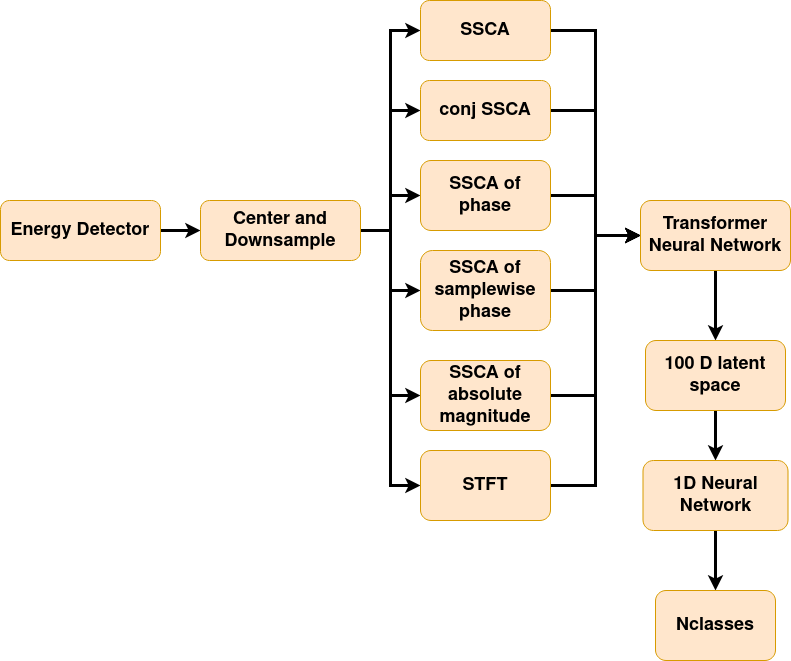

The diagram above was exported from draw.io. Its source (the exported page's mxGraphModel, read from the mxfile embedded in the PNG):
<mxGraphModel dx="1362" dy="915" grid="1" gridSize="10" guides="1" tooltips="1" connect="1" arrows="1" fold="1" page="1" pageScale="1" pageWidth="850" pageHeight="1100" math="0" shadow="0">
  <root>
    <mxCell id="0" />
    <mxCell id="1" parent="0" />
    <mxCell id="kNJNjHivX1ksG2sdDAo8-2" style="edgeStyle=orthogonalEdgeStyle;rounded=0;orthogonalLoop=1;jettySize=auto;html=1;strokeWidth=3;" edge="1" parent="1" source="kNJNjHivX1ksG2sdDAo8-1">
      <mxGeometry relative="1" as="geometry">
        <mxPoint x="280" y="270" as="targetPoint" />
      </mxGeometry>
    </mxCell>
    <mxCell id="kNJNjHivX1ksG2sdDAo8-1" value="&lt;font style=&quot;font-size: 18px;&quot;&gt;&lt;b&gt;Energy Detector&lt;br&gt;&lt;/b&gt;&lt;/font&gt;" style="rounded=1;whiteSpace=wrap;html=1;fillColor=#ffe6cc;strokeColor=#d79b00;" vertex="1" parent="1">
      <mxGeometry x="80" y="240" width="160" height="60" as="geometry" />
    </mxCell>
    <mxCell id="kNJNjHivX1ksG2sdDAo8-10" style="edgeStyle=orthogonalEdgeStyle;rounded=0;orthogonalLoop=1;jettySize=auto;html=1;entryX=0;entryY=0.5;entryDx=0;entryDy=0;strokeWidth=3;" edge="1" parent="1" source="kNJNjHivX1ksG2sdDAo8-3" target="kNJNjHivX1ksG2sdDAo8-4">
      <mxGeometry relative="1" as="geometry" />
    </mxCell>
    <mxCell id="kNJNjHivX1ksG2sdDAo8-11" style="edgeStyle=orthogonalEdgeStyle;rounded=0;orthogonalLoop=1;jettySize=auto;html=1;entryX=0;entryY=0.5;entryDx=0;entryDy=0;strokeWidth=3;" edge="1" parent="1" source="kNJNjHivX1ksG2sdDAo8-3" target="kNJNjHivX1ksG2sdDAo8-5">
      <mxGeometry relative="1" as="geometry" />
    </mxCell>
    <mxCell id="kNJNjHivX1ksG2sdDAo8-12" style="edgeStyle=orthogonalEdgeStyle;rounded=0;orthogonalLoop=1;jettySize=auto;html=1;entryX=0;entryY=0.5;entryDx=0;entryDy=0;strokeWidth=3;" edge="1" parent="1" source="kNJNjHivX1ksG2sdDAo8-3" target="kNJNjHivX1ksG2sdDAo8-6">
      <mxGeometry relative="1" as="geometry" />
    </mxCell>
    <mxCell id="kNJNjHivX1ksG2sdDAo8-13" style="edgeStyle=orthogonalEdgeStyle;rounded=0;orthogonalLoop=1;jettySize=auto;html=1;entryX=0;entryY=0.5;entryDx=0;entryDy=0;strokeWidth=3;" edge="1" parent="1" source="kNJNjHivX1ksG2sdDAo8-3" target="kNJNjHivX1ksG2sdDAo8-7">
      <mxGeometry relative="1" as="geometry" />
    </mxCell>
    <mxCell id="kNJNjHivX1ksG2sdDAo8-14" style="edgeStyle=orthogonalEdgeStyle;rounded=0;orthogonalLoop=1;jettySize=auto;html=1;entryX=0;entryY=0.5;entryDx=0;entryDy=0;strokeWidth=3;" edge="1" parent="1" source="kNJNjHivX1ksG2sdDAo8-3" target="kNJNjHivX1ksG2sdDAo8-8">
      <mxGeometry relative="1" as="geometry" />
    </mxCell>
    <mxCell id="kNJNjHivX1ksG2sdDAo8-26" style="edgeStyle=orthogonalEdgeStyle;rounded=0;orthogonalLoop=1;jettySize=auto;html=1;entryX=0;entryY=0.5;entryDx=0;entryDy=0;strokeWidth=3;" edge="1" parent="1" source="kNJNjHivX1ksG2sdDAo8-3" target="kNJNjHivX1ksG2sdDAo8-9">
      <mxGeometry relative="1" as="geometry" />
    </mxCell>
    <mxCell id="kNJNjHivX1ksG2sdDAo8-3" value="&lt;font style=&quot;font-size: 18px;&quot;&gt;&lt;b&gt;Center and Downsample&lt;/b&gt;&lt;/font&gt;" style="rounded=1;whiteSpace=wrap;html=1;fillColor=#ffe6cc;strokeColor=#d79b00;" vertex="1" parent="1">
      <mxGeometry x="280" y="240" width="160" height="60" as="geometry" />
    </mxCell>
    <mxCell id="kNJNjHivX1ksG2sdDAo8-17" style="edgeStyle=orthogonalEdgeStyle;rounded=0;orthogonalLoop=1;jettySize=auto;html=1;entryX=0;entryY=0.5;entryDx=0;entryDy=0;strokeWidth=3;" edge="1" parent="1" source="kNJNjHivX1ksG2sdDAo8-4" target="kNJNjHivX1ksG2sdDAo8-16">
      <mxGeometry relative="1" as="geometry" />
    </mxCell>
    <mxCell id="kNJNjHivX1ksG2sdDAo8-4" value="&lt;font style=&quot;font-size: 18px;&quot;&gt;&lt;b&gt;SSCA&lt;/b&gt;&lt;/font&gt;" style="rounded=1;whiteSpace=wrap;html=1;fillColor=#ffe6cc;strokeColor=#d79b00;" vertex="1" parent="1">
      <mxGeometry x="500" y="40" width="130" height="60" as="geometry" />
    </mxCell>
    <mxCell id="kNJNjHivX1ksG2sdDAo8-18" style="edgeStyle=orthogonalEdgeStyle;rounded=0;orthogonalLoop=1;jettySize=auto;html=1;entryX=0;entryY=0.5;entryDx=0;entryDy=0;strokeWidth=3;" edge="1" parent="1" source="kNJNjHivX1ksG2sdDAo8-5" target="kNJNjHivX1ksG2sdDAo8-16">
      <mxGeometry relative="1" as="geometry" />
    </mxCell>
    <mxCell id="kNJNjHivX1ksG2sdDAo8-5" value="&lt;font style=&quot;font-size: 18px;&quot;&gt;&lt;b&gt;conj SSCA&lt;/b&gt;&lt;/font&gt;" style="rounded=1;whiteSpace=wrap;html=1;fillColor=#ffe6cc;strokeColor=#d79b00;" vertex="1" parent="1">
      <mxGeometry x="500" y="120" width="130" height="60" as="geometry" />
    </mxCell>
    <mxCell id="kNJNjHivX1ksG2sdDAo8-19" style="edgeStyle=orthogonalEdgeStyle;rounded=0;orthogonalLoop=1;jettySize=auto;html=1;entryX=0;entryY=0.5;entryDx=0;entryDy=0;strokeWidth=3;" edge="1" parent="1" source="kNJNjHivX1ksG2sdDAo8-6" target="kNJNjHivX1ksG2sdDAo8-16">
      <mxGeometry relative="1" as="geometry" />
    </mxCell>
    <mxCell id="kNJNjHivX1ksG2sdDAo8-6" value="&lt;font style=&quot;font-size: 18px;&quot;&gt;&lt;b&gt;SSCA of phase&lt;/b&gt;&lt;/font&gt;" style="rounded=1;whiteSpace=wrap;html=1;fillColor=#ffe6cc;strokeColor=#d79b00;" vertex="1" parent="1">
      <mxGeometry x="500" y="200" width="130" height="70" as="geometry" />
    </mxCell>
    <mxCell id="kNJNjHivX1ksG2sdDAo8-20" style="edgeStyle=orthogonalEdgeStyle;rounded=0;orthogonalLoop=1;jettySize=auto;html=1;entryX=0;entryY=0.5;entryDx=0;entryDy=0;strokeWidth=3;" edge="1" parent="1" source="kNJNjHivX1ksG2sdDAo8-7" target="kNJNjHivX1ksG2sdDAo8-16">
      <mxGeometry relative="1" as="geometry" />
    </mxCell>
    <mxCell id="kNJNjHivX1ksG2sdDAo8-7" value="&lt;b&gt;&lt;font style=&quot;font-size: 18px;&quot;&gt;SSCA of samplewise phase&lt;/font&gt;&lt;/b&gt;" style="rounded=1;whiteSpace=wrap;html=1;fillColor=#ffe6cc;strokeColor=#d79b00;" vertex="1" parent="1">
      <mxGeometry x="500" y="290" width="130" height="80" as="geometry" />
    </mxCell>
    <mxCell id="kNJNjHivX1ksG2sdDAo8-21" style="edgeStyle=orthogonalEdgeStyle;rounded=0;orthogonalLoop=1;jettySize=auto;html=1;entryX=0;entryY=0.5;entryDx=0;entryDy=0;strokeWidth=3;" edge="1" parent="1" source="kNJNjHivX1ksG2sdDAo8-8" target="kNJNjHivX1ksG2sdDAo8-16">
      <mxGeometry relative="1" as="geometry" />
    </mxCell>
    <mxCell id="kNJNjHivX1ksG2sdDAo8-8" value="&lt;font style=&quot;font-size: 18px;&quot;&gt;&lt;b&gt;SSCA of absolute magnitude&lt;/b&gt;&lt;/font&gt;" style="rounded=1;whiteSpace=wrap;html=1;fillColor=#ffe6cc;strokeColor=#d79b00;" vertex="1" parent="1">
      <mxGeometry x="500" y="400" width="130" height="70" as="geometry" />
    </mxCell>
    <mxCell id="kNJNjHivX1ksG2sdDAo8-25" style="edgeStyle=orthogonalEdgeStyle;rounded=0;orthogonalLoop=1;jettySize=auto;html=1;entryX=0;entryY=0.5;entryDx=0;entryDy=0;strokeWidth=3;" edge="1" parent="1" source="kNJNjHivX1ksG2sdDAo8-9" target="kNJNjHivX1ksG2sdDAo8-16">
      <mxGeometry relative="1" as="geometry" />
    </mxCell>
    <mxCell id="kNJNjHivX1ksG2sdDAo8-9" value="&lt;font style=&quot;font-size: 18px;&quot;&gt;&lt;b&gt;STFT&lt;/b&gt;&lt;/font&gt;" style="rounded=1;whiteSpace=wrap;html=1;fillColor=#ffe6cc;strokeColor=#d79b00;" vertex="1" parent="1">
      <mxGeometry x="500" y="490" width="130" height="70" as="geometry" />
    </mxCell>
    <mxCell id="kNJNjHivX1ksG2sdDAo8-28" style="edgeStyle=orthogonalEdgeStyle;rounded=0;orthogonalLoop=1;jettySize=auto;html=1;strokeWidth=3;" edge="1" parent="1" source="kNJNjHivX1ksG2sdDAo8-16" target="kNJNjHivX1ksG2sdDAo8-27">
      <mxGeometry relative="1" as="geometry" />
    </mxCell>
    <mxCell id="kNJNjHivX1ksG2sdDAo8-16" value="&lt;font style=&quot;font-size: 18px;&quot;&gt;&lt;b&gt;Transformer Neural Network&lt;/b&gt;&lt;/font&gt;" style="rounded=1;whiteSpace=wrap;html=1;fillColor=#ffe6cc;strokeColor=#d79b00;" vertex="1" parent="1">
      <mxGeometry x="720" y="240" width="150" height="70" as="geometry" />
    </mxCell>
    <mxCell id="kNJNjHivX1ksG2sdDAo8-34" style="edgeStyle=orthogonalEdgeStyle;rounded=0;orthogonalLoop=1;jettySize=auto;html=1;strokeWidth=3;" edge="1" parent="1" source="kNJNjHivX1ksG2sdDAo8-27" target="kNJNjHivX1ksG2sdDAo8-29">
      <mxGeometry relative="1" as="geometry" />
    </mxCell>
    <mxCell id="kNJNjHivX1ksG2sdDAo8-27" value="&lt;font style=&quot;font-size: 18px;&quot;&gt;&lt;b&gt;100 D latent space&lt;/b&gt;&lt;/font&gt;" style="rounded=1;whiteSpace=wrap;html=1;fillColor=#ffe6cc;strokeColor=#d79b00;" vertex="1" parent="1">
      <mxGeometry x="725" y="380" width="140" height="70" as="geometry" />
    </mxCell>
    <mxCell id="kNJNjHivX1ksG2sdDAo8-35" style="edgeStyle=orthogonalEdgeStyle;rounded=0;orthogonalLoop=1;jettySize=auto;html=1;entryX=0.5;entryY=0;entryDx=0;entryDy=0;strokeWidth=3;" edge="1" parent="1" source="kNJNjHivX1ksG2sdDAo8-29" target="kNJNjHivX1ksG2sdDAo8-32">
      <mxGeometry relative="1" as="geometry" />
    </mxCell>
    <mxCell id="kNJNjHivX1ksG2sdDAo8-29" value="&lt;b&gt;&lt;font style=&quot;font-size: 18px;&quot;&gt;1D Neural Network&lt;/font&gt;&lt;/b&gt;" style="rounded=1;whiteSpace=wrap;html=1;fillColor=#ffe6cc;strokeColor=#d79b00;" vertex="1" parent="1">
      <mxGeometry x="722.5" y="500" width="145" height="70" as="geometry" />
    </mxCell>
    <mxCell id="kNJNjHivX1ksG2sdDAo8-32" value="&lt;b&gt;&lt;font style=&quot;font-size: 18px;&quot;&gt;Nclasses&lt;/font&gt;&lt;/b&gt;" style="rounded=1;whiteSpace=wrap;html=1;fillColor=#ffe6cc;strokeColor=#d79b00;" vertex="1" parent="1">
      <mxGeometry x="735" y="630" width="120" height="70" as="geometry" />
    </mxCell>
  </root>
</mxGraphModel>